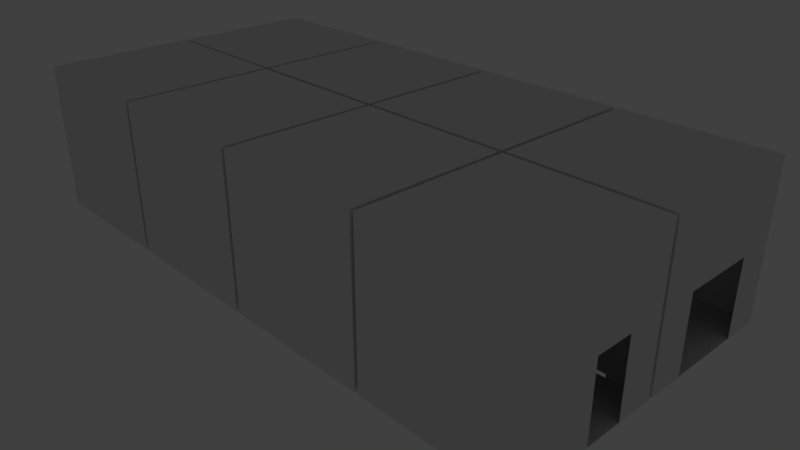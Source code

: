 # Source: Walls.blend  (saved by Blender 3.2.14; exported with 4.5.12 LTS)
import bpy
from mathutils import Matrix  # noqa: F401  (used for matrix-valued properties, if any)

bpy.ops.wm.read_factory_settings(use_empty=True)
scene = bpy.context.scene
scene.name = 'Scene'

# ---- collections
col_collection_1 = bpy.data.collections.new('Collection 1'); scene.collection.children.link(col_collection_1)

# ---- materials (node trees are filled in below, after node groups)
mat_material = bpy.data.materials.new('Material')
mat_material.alpha_threshold = 0.0
mat_material.use_transparent_shadow = False
mat_material.roughness = 0.5
mat_material.line_color = (0.0, 0.0, 0.0, 1.0)

# ---- material node trees

# ---- world
world_world = bpy.data.worlds.new('World'); scene.world = world_world
world_world.color = (0.05088, 0.05088, 0.05088)
world_world.use_sun_shadow = False
world_world.sun_shadow_jitter_overblur = 0.0
world_world.cycles.sampling_method = 'MANUAL'

# ---- cameras
cam_camera = bpy.data.cameras.new('Camera')
cam_camera.clip_end = 100.0
cam_camera.lens = 35.0
cam_camera.sensor_width = 32.0
cam_camera.sensor_height = 18.0
cam_camera.ortho_scale = 7.314
cam_camera.dof.focus_distance = 0.0
cam_camera.dof.aperture_fstop = 128.0

# ---- lights
light_lamp = bpy.data.lights.new('Lamp', 'POINT')
light_lamp.transmission_factor = 0.0
light_lamp.cutoff_distance = 30.0
light_lamp.energy = 100.0
light_lamp.shadow_buffer_clip_start = 1.001
light_lamp.shadow_soft_size = 0.1
light_lamp.shadow_maximum_resolution = 0.006
light_lamp.use_absolute_resolution = True

# ---- meshes
me_cube_004 = bpy.data.meshes.new('Cube.004')
me_cube_004.from_pydata([(-4.0, 3.0, 0.03143), (-4.0, 1.0, 0.03143), (-6.0, 1.0, 0.03143), (-6.0, 3.0, 0.03143), (-4.0, 3.0, 2.031), (-4.0, 1.0, 2.031), (-6.0, 1.0, 2.031), (-6.0, 3.0, 2.031), (-4.0, 2.0, 0.03143), (-4.0, 3.0, 1.031), (-4.0, 1.0, 1.031), (-4.0, 2.0, 2.031), (-4.0, 2.0, 1.031), (-4.0, 1.5, 0.03143), (-4.0, 2.5, 0.03143), (-4.0, 3.0, 0.5314), (-6.0, 1.0, 1.031), (-4.0, 1.5, 1.031), (-4.0, 2.5, 1.031), (-4.0, 2.0, 0.5314), (-4.0, 2.5, 0.5314), (-4.0, 1.5, 0.5314), (-6.0, 2.0, 0.03143), (-5.0, 1.0, 2.031), (-6.0, 3.0, 1.031), (-6.0, 2.0, 2.031), (-6.0, 2.0, 1.031), (-6.0, 2.5, 0.03143), (-6.0, 1.5, 0.03143), (-5.0, 1.0, 0.03143), (-6.0, 3.0, 0.5314), (-6.0, 2.5, 1.031), (-6.0, 1.5, 1.031), (-6.0, 2.0, 0.5314), (-6.0, 2.5, 0.5314), (-6.0, 1.5, 0.5314), (-5.0, 1.0, 1.031), (-5.5, 1.0, 0.03143), (-5.0, 1.0, 0.5314), (-5.5, 1.0, 1.031), (-6.0, 1.0, 0.5314), (-5.5, 1.0, 0.5314), (0.1, 3.0, 0.03143), (0.1, 1.0, 0.03143), (-1.9, 1.0, 0.03143), (-1.9, 3.0, 0.03143), (0.1, 3.0, 2.031), (0.1, 1.0, 2.031), (-1.9, 1.0, 2.031), (-1.9, 3.0, 2.031), (0.1, 2.0, 0.03143), (0.1, 3.0, 1.031), (0.1, 1.0, 1.031), (0.1, 2.0, 2.031), (0.1, 2.0, 1.031), (0.1, 1.5, 0.03143), (0.1, 2.5, 0.03143), (0.1, 3.0, 0.5314), (0.1, 1.0, 0.5314), (0.1, 1.5, 1.031), (0.1, 2.5, 1.031), (0.1, 2.0, 0.5314), (0.1, 2.5, 0.5314), (0.1, 1.5, 0.5314), (-1.9, 2.0, 0.03143), (-1.9, 1.0, 1.031), (-1.9, 3.0, 1.031), (-1.9, 2.0, 2.031), (-1.9, 2.0, 1.031), (-1.9, 2.5, 0.03143), (-1.9, 1.5, 0.03143), (-1.9, 1.0, 0.5314), (-1.9, 3.0, 0.5314), (-1.9, 2.5, 1.031), (-1.9, 1.5, 1.031), (-1.9, 2.0, 0.5314), (-1.9, 2.5, 0.5314), (-1.9, 1.5, 0.5314), (-0.9, 1.0, 0.03143), (0.1, 1.0, 1.531), (-1.9, 1.0, 1.531), (-0.9, 1.0, 2.031), (0.1, 1.0, 0.7814), (0.1, 1.0, 0.2814), (-1.9, 1.0, 0.7814), (-1.9, 1.0, 0.2814), (-1.4, 1.0, 0.03143), (0.1, 1.0, 1.781), (-1.9, 1.0, 1.781), (-1.4, 1.0, 2.031), (0.1, 1.0, 0.9064), (0.1, 1.0, 0.4064), (-1.9, 1.0, 0.9064), (-1.9, 1.0, 0.4064), (-0.4, 1.0, 0.03143), (0.1, 1.0, 1.281), (-1.9, 1.0, 1.281), (-0.4, 1.0, 2.031), (0.1, 1.0, 0.6564), (0.1, 1.0, 0.1564), (-1.9, 1.0, 0.6564), (-1.9, 1.0, 0.1564), (-1.65, 1.0, 0.03143), (0.1, 1.0, 1.906), (-1.9, 1.0, 1.906), (-1.65, 1.0, 2.031), (0.1, 1.0, 0.9689), (0.1, 1.0, 0.4689), (-1.9, 1.0, 0.9689), (-1.9, 1.0, 0.4689), (-0.65, 1.0, 0.03143), (0.1, 1.0, 1.406), (-1.9, 1.0, 1.406), (-0.65, 1.0, 2.031), (0.1, 1.0, 0.7189), (0.1, 1.0, 0.2189), (-1.9, 1.0, 0.7189), (-1.9, 1.0, 0.2189), (-1.15, 1.0, 0.03143), (0.1, 1.0, 1.656), (-1.9, 1.0, 1.656), (-1.15, 1.0, 2.031), (0.1, 1.0, 0.8439), (0.1, 1.0, 0.3439), (-1.9, 1.0, 0.8439), (-1.9, 1.0, 0.3439), (-0.15, 1.0, 0.03143), (0.1, 1.0, 1.156), (-1.9, 1.0, 1.156), (-0.15, 1.0, 2.031), (0.1, 1.0, 0.5939), (0.1, 1.0, 0.09393), (-1.9, 1.0, 0.5939), (-1.9, 1.0, 0.09393), (2.15, 3.0, 0.03143), (2.15, 1.0, 0.03143), (0.15, 1.0, 0.03143), (0.15, 3.0, 0.03143), (2.15, 3.0, 2.031), (2.15, 1.0, 2.031), (0.15, 1.0, 2.031), (0.15, 3.0, 2.031), (2.15, 2.0, 0.03143), (2.15, 3.0, 1.031), (2.15, 1.0, 0.5314), (2.15, 2.0, 2.031), (2.15, 2.0, 1.031), (2.15, 1.5, 0.03143), (2.15, 2.5, 0.03143), (2.15, 3.0, 0.5314), (1.65, 1.0, 0.03143), (2.15, 1.5, 1.031), (2.15, 2.5, 1.031), (2.15, 2.5, 0.5314), (2.15, 1.5, 0.5314), (0.15, 2.0, 0.03143), (0.15, 3.0, 1.031), (0.15, 2.0, 2.031), (0.15, 2.0, 1.031), (0.15, 2.5, 0.03143), (0.15, 1.5, 0.03143), (0.15, 3.0, 0.5314), (0.15, 2.5, 1.031), (0.15, 1.5, 1.031), (0.15, 2.0, 0.5314), (0.15, 2.5, 0.5314), (0.15, 1.5, 0.5314), (2.15, 1.0, 1.031), (1.15, 1.0, 1.031), (1.65, 1.0, 0.5314), (1.15, 1.0, 2.031), (0.15, 1.0, 1.031), (1.15, 1.0, 0.03143), (1.65, 1.0, 1.031), (1.15, 1.0, 0.5314), (-1.95, 3.0, 0.03143), (-1.95, 1.0, 0.03143), (-3.95, 1.0, 0.03143), (-3.95, 3.0, 0.03143), (-1.95, 3.0, 2.031), (-1.95, 1.0, 2.031), (-3.95, 1.0, 2.031), (-3.95, 3.0, 2.031), (-1.95, 2.0, 0.03143), (-1.95, 3.0, 1.031), (-1.95, 1.0, 1.031), (-1.95, 2.0, 2.031), (-1.95, 2.0, 1.031), (-1.95, 1.5, 0.03143), (-1.95, 2.5, 0.03143), (-1.95, 3.0, 0.5314), (-1.95, 1.0, 0.5314), (-1.95, 1.5, 1.031), (-1.95, 2.5, 1.031), (-1.95, 2.0, 0.5314), (-1.95, 2.5, 0.5314), (-1.95, 1.5, 0.5314), (-3.95, 2.0, 0.03143), (-3.95, 1.0, 1.031), (-3.95, 3.0, 1.031), (-3.95, 2.0, 2.031), (-3.95, 2.0, 1.031), (-3.95, 2.5, 0.03143), (-3.95, 1.5, 0.03143), (-3.95, 1.0, 0.5314), (-3.95, 3.0, 0.5314), (-3.95, 2.5, 1.031), (-3.95, 1.5, 1.031), (-3.95, 2.0, 0.5314), (-3.95, 2.5, 0.5314), (-3.95, 1.5, 0.5314), (-4.0, 0.95, 0.03143), (-4.0, -1.05, 0.03143), (-6.0, -1.05, 0.03143), (-6.0, 0.95, 0.03143), (-3.996, 0.9541, 2.035), (-4.0, -1.05, 2.031), (-6.0, -1.05, 2.031), (-6.004, 0.9541, 2.035), (-4.0, -0.05, 0.03143), (-4.0, -1.05, 1.031), (-4.0, -0.05, 2.031), (-4.0, -0.05, 1.031), (-4.0, -0.55, 0.03143), (-4.0, 0.45, 0.03143), (-4.0, -1.05, 0.5314), (-4.0, -0.55, 1.031), (-4.0, 0.45, 1.031), (-4.0, -0.05, 0.5314), (-4.0, 0.45, 0.5314), (-4.0, -0.55, 0.5314), (-6.0, -0.05, 0.03143), (-6.0, -1.05, 1.031), (-6.0, -0.05, 2.031), (-6.0, -0.05, 1.031), (-6.0, 0.45, 0.03143), (-6.0, -0.55, 0.03143), (-6.0, -1.05, 0.5314), (-6.0, 0.45, 1.031), (-6.0, -0.55, 1.031), (-6.0, -0.05, 0.5314), (-6.0, 0.45, 0.5314), (-6.0, -0.55, 0.5314), (-5.0, 0.95, 0.03143), (-5.501, 0.951, 0.5324), (-3.998, 0.9521, 1.033), (-6.001, 0.951, 0.5324), (-5.5, 0.95, 0.03143), (-5.501, 0.9521, 1.033), (-6.002, 0.9521, 1.033), (-5.0, 0.951, 0.5324), (-5.0, 0.9521, 1.033), (-5.0, 0.9541, 2.035), (-1.95, 0.95, 0.03143), (-1.95, -1.05, 0.03143), (-3.95, -1.05, 0.03143), (-3.95, 0.95, 0.03143), (-1.95, 0.95, 2.031), (-1.95, -1.05, 2.031), (-3.95, -1.05, 2.031), (-3.95, 0.95, 2.031), (-1.95, -0.05, 0.03143), (-1.95, 0.95, 1.031), (-1.95, -1.05, 1.031), (-1.95, -0.05, 2.031), (-1.95, -0.05, 1.031), (-1.95, -0.55, 0.03143), (-1.95, 0.45, 0.03143), (-1.95, 0.95, 0.5314), (-1.95, -1.05, 0.5314), (-1.95, -0.55, 1.031), (-1.95, 0.45, 1.031), (-1.95, -0.05, 0.5314), (-1.95, 0.45, 0.5314), (-1.95, -0.55, 0.5314), (-3.95, -0.05, 0.03143), (-3.95, -1.05, 1.031), (-3.95, 0.95, 1.031), (-3.95, -0.05, 2.031), (-3.95, -0.05, 1.031), (-3.95, 0.45, 0.03143), (-3.95, -0.55, 0.03143), (-3.95, -1.05, 0.5314), (-3.95, 0.95, 0.5314), (-3.95, 0.45, 1.031), (-3.95, -0.55, 1.031), (-3.95, -0.05, 0.5314), (-3.95, 0.45, 0.5314), (-3.95, -0.55, 0.5314), (2.15, 0.95, 0.03143), (2.15, -1.05, 0.03143), (0.15, -1.05, 0.03143), (0.15, 0.95, 0.03143), (2.15, 0.95, 2.031), (2.15, -1.05, 2.031), (0.15, -1.05, 2.031), (0.15, 0.95, 2.031), (2.15, -0.05, 0.03143), (1.15, 0.95, 2.031), (2.15, -1.05, 1.031), (2.15, -0.05, 2.031), (2.15, -0.05, 1.031), (2.15, -0.55, 0.03143), (2.15, 0.45, 0.03143), (1.15, 0.95, 0.03143), (2.15, -1.05, 0.5314), (2.15, -0.55, 1.031), (2.15, 0.45, 1.031), (2.15, -0.05, 0.5314), (2.15, 0.45, 0.5314), (2.15, -0.55, 0.5314), (0.15, -0.05, 0.03143), (0.15, -1.05, 1.031), (0.15, 0.95, 1.031), (0.15, -0.05, 2.031), (0.15, -0.05, 1.031), (0.15, 0.45, 0.03143), (0.15, -0.55, 0.03143), (0.15, -1.05, 0.5314), (2.15, 0.95, 1.031), (0.15, 0.45, 1.031), (0.15, -0.55, 1.031), (0.15, -0.05, 0.5314), (0.15, 0.45, 0.5314), (0.15, -0.55, 0.5314), (1.15, 0.95, 1.031), (1.65, 0.95, 1.031), (1.15, 0.95, 0.5314), (2.15, 0.95, 0.5314), (1.65, 0.95, 0.03143), (1.65, 0.95, 0.5314), (0.1, 0.95, 0.03143), (0.1, -1.05, 0.03143), (-1.9, -1.05, 0.03143), (-1.9, 0.95, 0.03143), (0.1, 0.95, 2.031), (0.1, -1.05, 2.031), (-1.9, -1.05, 2.031), (-1.9, 0.95, 2.031), (0.1, -0.05, 0.03143), (0.1, 0.95, 1.031), (0.1, -1.05, 1.031), (0.1, -0.05, 2.031), (0.1, -0.05, 1.031), (0.1, -0.55, 0.03143), (0.1, 0.45, 0.03143), (0.1, 0.95, 0.5314), (0.1, -1.05, 0.5314), (0.1, -0.55, 1.031), (0.1, 0.45, 1.031), (0.1, -0.05, 0.5314), (0.1, 0.45, 0.5314), (0.1, -0.55, 0.5314), (-1.9, -0.05, 0.03143), (-1.9, -1.05, 1.031), (-1.9, 0.95, 1.031), (-1.9, -0.05, 2.031), (-1.9, -0.05, 1.031), (-1.9, 0.45, 0.03143), (-1.9, -0.55, 0.03143), (-1.9, -1.05, 0.5314), (-1.9, 0.95, 0.5314), (-1.9, 0.45, 1.031), (-1.9, -0.55, 1.031), (-1.9, -0.05, 0.5314), (-1.9, 0.45, 0.5314), (-1.9, -0.55, 0.5314)], [], [(0, 3, 27, 22, 28, 2, 37, 29, 1, 13, 8, 14), (4, 11, 5, 23, 6, 25, 7), (12, 17, 1, 10, 5, 11), (16, 6, 23, 36, 39), (26, 31, 24, 7, 25), (4, 7, 24, 30, 3, 0, 15, 9), (21, 1, 17), (35, 33, 26, 32), (9, 18, 12, 11, 4), (34, 30, 24, 31), (0, 14, 20, 15), (15, 20, 18, 9), (13, 1, 21), (8, 13, 21, 19), (19, 21, 17, 12), (2, 32, 26, 25, 6, 16, 40), (27, 3, 30, 34), (28, 22, 33, 35), (2, 28, 35), (2, 35, 32), (36, 23, 5, 10), (29, 38, 36, 10, 1), (40, 16, 39, 41), (2, 40, 41, 37), (42, 45, 69, 64, 70, 44, 102, 86, 118, 78, 110, 94, 126, 43, 55, 50, 56), (46, 53, 47, 129, 97, 113, 81, 121, 89, 105, 48, 67, 49), (54, 59, 52, 127, 95, 111, 79, 119, 87, 103, 47, 53), (43, 126, 94, 110, 78, 118, 86, 102, 44, 133, 101, 117, 85, 125, 93, 109, 71, 132, 100, 116, 84, 124, 92, 108, 65, 128, 96, 112, 80, 120, 88, 104, 48, 105, 89, 121, 81, 113, 97, 129, 47, 103, 87, 119, 79, 111, 95, 127, 52, 106, 90, 122, 82, 114, 98, 130, 58, 107, 91, 123, 83, 115, 99, 131), (68, 73, 66, 49, 67), (46, 49, 66, 72, 45, 42, 57, 51), (63, 58, 130, 98, 114, 82, 122, 90, 106, 52, 59), (77, 75, 68, 74), (51, 60, 54, 53, 46), (76, 72, 66, 73), (42, 56, 62, 57), (57, 62, 60, 51), (55, 43, 131, 99, 115, 83, 123, 91, 107, 58, 63), (50, 55, 63, 61), (61, 63, 59, 54), (65, 74, 68, 67, 48, 104, 88, 120, 80, 112, 96, 128), (69, 45, 72, 76), (70, 64, 75, 77), (44, 70, 77, 71, 109, 93, 125, 85, 117, 101, 133), (71, 77, 74, 65, 108, 92, 124, 84, 116, 100, 132), (134, 137, 159, 155, 160, 136, 172, 150, 135, 147, 142, 148), (138, 145, 139, 170, 140, 157, 141), (146, 151, 135, 144, 167, 139, 145), (168, 171, 140, 170), (158, 162, 156, 141, 157), (138, 141, 156, 161, 137, 134, 149, 143), (154, 135, 151), (166, 164, 158, 163), (143, 152, 146, 145, 138), (165, 161, 156, 162), (134, 148, 153, 149), (149, 153, 152, 143), (135, 150, 169, 144), (147, 135, 154), (159, 137, 161, 165), (160, 155, 164, 166), (136, 160, 166, 140, 171), (140, 166, 163), (167, 173, 168, 170, 139), (172, 136, 171, 168, 174), (163, 158, 157, 140), (144, 169, 173, 167), (175, 178, 202, 197, 203, 177, 176, 188, 183, 189), (179, 186, 180, 181, 200, 182), (187, 192, 185, 180, 186), (176, 177, 204, 198, 181, 180, 185, 191), (201, 206, 199, 182, 200), (179, 182, 199, 205, 178, 175, 190, 184), (196, 191, 185, 192), (210, 208, 201, 207), (184, 193, 187, 186, 179), (209, 205, 199, 206), (175, 189, 195, 190), (190, 195, 193, 184), (188, 176, 191, 196), (183, 188, 196, 194), (194, 196, 192, 187), (198, 207, 201, 200, 181), (202, 178, 205, 209), (203, 197, 208, 210), (177, 203, 210, 204), (204, 210, 207, 198), (248, 249, 246, 244), (244, 246, 214, 247), (222, 226, 220, 216, 221), (212, 213, 237, 232, 217, 216, 220, 225), (234, 238, 218, 233), (230, 225, 220, 226), (242, 240, 234, 239), (227, 222, 221, 215, 245, 211), (241, 218, 238), (224, 229, 211), (223, 212, 225, 230), (219, 223, 230, 228), (228, 230, 226, 222), (232, 239, 234, 233, 217), (235, 214, 246, 249, 218, 241), (236, 231, 240, 242), (213, 236, 242, 237), (237, 242, 239, 232), (215, 221, 216, 217, 233, 218, 252), (211, 229, 227), (245, 251, 250, 243, 211), (215, 252, 251, 245), (252, 218, 249, 248, 251), (211, 243, 247, 214, 235, 231, 236, 213, 212, 223, 219, 224), (253, 256, 280, 275, 281, 255, 254, 266, 261, 267), (257, 264, 258, 259, 278, 260), (265, 270, 263, 258, 264), (254, 255, 282, 276, 259, 258, 263, 269), (279, 284, 277, 260, 278), (257, 260, 277, 283, 256, 253, 268, 262), (274, 269, 263, 270), (288, 286, 279, 285), (262, 271, 265, 264, 257), (287, 283, 277, 284), (253, 267, 273, 268), (268, 273, 271, 262), (266, 254, 269, 274), (261, 266, 274, 272), (272, 274, 270, 265), (276, 285, 279, 278, 259), (280, 256, 283, 287), (281, 275, 286, 288), (255, 281, 288, 282), (282, 288, 285, 276), (289, 329, 304, 292, 316, 311, 317, 291, 290, 302, 297, 303), (293, 300, 294, 295, 314, 296, 298), (301, 306, 299, 294, 300), (290, 291, 318, 312, 295, 294, 299, 305), (315, 320, 292, 313, 296, 314), (298, 296, 313, 325), (310, 305, 299, 306), (324, 322, 315, 321), (289, 307, 301, 300, 293, 319, 328), (323, 292, 320), (289, 303, 309), (289, 309, 307), (302, 290, 305, 310), (297, 302, 310, 308), (308, 310, 306, 301), (312, 321, 315, 314, 295), (316, 292, 323), (317, 311, 322, 324), (291, 317, 324, 318), (318, 324, 321, 312), (325, 313, 292, 304, 327), (293, 298, 325, 326, 319), (319, 326, 330, 328), (328, 330, 329, 289), (331, 334, 358, 353, 359, 333, 332, 344, 339, 345), (335, 342, 336, 337, 356, 338), (343, 348, 341, 336, 342), (332, 333, 360, 354, 337, 336, 341, 347), (357, 362, 355, 338, 356), (335, 338, 355, 361, 334, 331, 346, 340), (352, 347, 341, 348), (366, 364, 357, 363), (340, 349, 343, 342, 335), (365, 361, 355, 362), (331, 345, 351, 346), (346, 351, 349, 340), (344, 332, 347, 352), (339, 344, 352, 350), (350, 352, 348, 343), (354, 363, 357, 356, 337), (358, 334, 361, 365), (359, 353, 364, 366), (333, 359, 366, 360), (360, 366, 363, 354)])
_uv = me_cube_004.uv_layers.new(name='UVMap')
_uv.uv.foreach_set('vector', [0.5018, 0.5094, -1.886, 0.5094, -1.886, -0.3877, -1.886, -1.285, -1.886, -2.182, -1.886, -3.079, -1.289, -3.079, -0.6921, -3.079, 0.5018, -3.079, 0.5018, -2.182, 0.5018, -1.285, 0.5018, -0.3877, 0.5018, 0.5094, 0.5018, -1.285, 0.5018, -3.079, -0.6921, -3.079, -1.886, -3.079, -1.886, -1.285, -1.886, 0.5094, 1.696, -1.228, 1.099, -1.228, 0.5018, -3.023, 0.5018, -1.228, 0.5018, 0.5658, 1.696, 0.5658, 0.5018, -1.228, 0.5018, 0.5658, 1.696, 0.5658, 1.696, -1.228, 1.099, -1.228, -0.6921, -1.228, -0.09519, -1.228, 0.5018, -1.228, 0.5018, 0.5658, -0.6921, 0.5658, 0.5018, 0.5658, -1.886, 0.5658, -1.886, -1.228, -1.886, -2.126, -1.886, -3.023, 0.5018, -3.023, 0.5018, -2.126, 0.5018, -1.228, 1.099, 1.463, 0.5018, 0.5658, 1.099, 2.36, 1.099, 1.463, 1.696, 1.463, 1.696, 2.36, 1.099, 2.36, 0.5018, -1.228, -0.09519, -1.228, -0.6921, -1.228, -0.6921, 0.5658, 0.5018, 0.5658, -0.09519, 1.463, 0.5018, 1.463, 0.5018, 2.36, -0.09519, 2.36, 0.5018, 0.5658, -0.09519, 0.5658, -0.09519, 1.463, 0.5018, 1.463, 0.5018, 1.463, -0.09519, 1.463, -0.09519, 2.36, 0.5018, 2.36, 1.099, 0.5658, 0.5018, 0.5658, 1.099, 1.463, -0.6921, 0.5658, -1.289, 0.5658, -1.289, 1.463, -0.6921, 1.463, 1.696, 1.463, 1.099, 1.463, 1.099, 2.36, 1.696, 2.36, 0.5018, 0.5658, 1.099, 2.36, 1.696, 2.36, 1.696, 4.154, 0.5018, 4.154, 0.5018, 2.36, 0.5018, 1.463, -0.09519, 0.5658, 0.5018, 0.5658, 0.5018, 1.463, -0.09519, 1.463, 1.099, 0.5658, 1.696, 0.5658, 1.696, 1.463, 1.099, 1.463, 0.5018, 0.5658, 1.099, 0.5658, 1.099, 1.463, 0.5018, 0.5658, 1.099, 1.463, 1.099, 2.36, 1.696, -1.228, 1.696, 0.5658, 2.89, 0.5658, 2.89, -1.228, -0.6921, 0.5658, -0.6921, 1.463, -0.6921, 2.36, 0.5018, 2.36, 0.5018, 0.5658, 0.5018, 1.463, 0.5018, 2.36, 1.099, 2.36, 1.099, 1.463, 0.5018, 0.5658, 0.5018, 1.463, 1.099, 1.463, 1.099, 0.5658, 0.6211, 0.5094, -1.767, 0.5094, -1.767, -0.3877, -1.767, -1.285, -1.767, -2.182, -1.767, -3.079, -1.468, -3.079, -1.17, -3.079, -0.8712, -3.079, -0.5728, -3.079, -0.2743, -3.079, 0.0242, -3.079, 0.3227, -3.079, 0.6211, -3.079, 0.6211, -2.182, 0.6211, -1.285, 0.6211, -0.3877, 0.6211, 0.5094, 0.6211, -1.285, 0.6211, -3.079, 0.3227, -3.079, 0.0242, -3.079, -0.2743, -3.079, -0.5728, -3.079, -0.8712, -3.079, -1.17, -3.079, -1.468, -3.079, -1.767, -3.079, -1.767, -1.285, -1.767, 0.5094, 1.696, -1.228, 1.099, -1.228, 0.5018, -1.228, 0.5018, -1.004, 0.5018, -0.7799, 0.5018, -0.5556, 0.5018, -0.3313, 0.5018, -0.107, 0.5018, 0.1173, 0.5018, 0.3415, 0.5018, 0.5658, 1.696, 0.5658, 0.6211, 0.5658, 0.3227, 0.5658, 0.0242, 0.5658, -0.2743, 0.5658, -0.5728, 0.5658, -0.8712, 0.5658, -1.17, 0.5658, -1.468, 0.5658, -1.767, 0.5658, -1.767, 0.678, -1.767, 0.7901, -1.767, 0.9022, -1.767, 1.014, -1.767, 1.127, -1.767, 1.239, -1.767, 1.351, -1.767, 1.463, -1.767, 1.575, -1.767, 1.687, -1.767, 1.799, -1.767, 1.911, -1.767, 2.024, -1.767, 2.136, -1.767, 2.248, -1.767, 2.36, -1.767, 2.584, -1.767, 2.809, -1.767, 3.033, -1.767, 3.257, -1.767, 3.481, -1.767, 3.706, -1.767, 3.93, -1.767, 4.154, -1.468, 4.154, -1.17, 4.154, -0.8712, 4.154, -0.5728, 4.154, -0.2743, 4.154, 0.0242, 4.154, 0.3227, 4.154, 0.6211, 4.154, 0.6211, 3.93, 0.6211, 3.706, 0.6211, 3.481, 0.6211, 3.257, 0.6211, 3.033, 0.6211, 2.809, 0.6211, 2.584, 0.6211, 2.36, 0.6211, 2.248, 0.6211, 2.136, 0.6211, 2.024, 0.6211, 1.911, 0.6211, 1.799, 0.6211, 1.687, 0.6211, 1.575, 0.6211, 1.463, 0.6211, 1.351, 0.6211, 1.239, 0.6211, 1.127, 0.6211, 1.014, 0.6211, 0.9022, 0.6211, 0.7901, 0.6211, 0.678, -0.6921, -1.228, -0.09519, -1.228, 0.5018, -1.228, 0.5018, 0.5658, -0.6921, 0.5658, 0.6211, 0.5658, -1.767, 0.5658, -1.767, -1.228, -1.767, -2.126, -1.767, -3.023, 0.6211, -3.023, 0.6211, -2.126, 0.6211, -1.228, 1.099, 1.463, 0.5018, 1.463, 0.5018, 1.575, 0.5018, 1.687, 0.5018, 1.799, 0.5018, 1.911, 0.5018, 2.024, 0.5018, 2.136, 0.5018, 2.248, 0.5018, 2.36, 1.099, 2.36, 1.099, 1.463, 1.696, 1.463, 1.696, 2.36, 1.099, 2.36, 0.5018, -1.228, -0.09519, -1.228, -0.6921, -1.228, -0.6921, 0.5658, 0.5018, 0.5658, -0.09519, 1.463, 0.5018, 1.463, 0.5018, 2.36, -0.09519, 2.36, 0.5018, 0.5658, -0.09519, 0.5658, -0.09519, 1.463, 0.5018, 1.463, 0.5018, 1.463, -0.09519, 1.463, -0.09519, 2.36, 0.5018, 2.36, 1.099, 0.5658, 0.5018, 0.5658, 0.5018, 0.678, 0.5018, 0.7901, 0.5018, 0.9022, 0.5018, 1.014, 0.5018, 1.127, 0.5018, 1.239, 0.5018, 1.351, 0.5018, 1.463, 1.099, 1.463, -0.6921, 0.5658, -1.289, 0.5658, -1.289, 1.463, -0.6921, 1.463, 1.696, 1.463, 1.099, 1.463, 1.099, 2.36, 1.696, 2.36, 0.5018, -1.228, 1.099, -1.228, 1.696, -1.228, 1.696, 0.5658, 0.5018, 0.5658, 0.5018, 0.3415, 0.5018, 0.1173, 0.5018, -0.107, 0.5018, -0.3313, 0.5018, -0.5556, 0.5018, -0.7799, 0.5018, -1.004, -0.09519, 0.5658, 0.5018, 0.5658, 0.5018, 1.463, -0.09519, 1.463, 1.099, 0.5658, 1.696, 0.5658, 1.696, 1.463, 1.099, 1.463, 0.5018, 0.5658, 1.099, 0.5658, 1.099, 1.463, 0.5018, 1.463, 0.5018, 1.351, 0.5018, 1.239, 0.5018, 1.127, 0.5018, 1.014, 0.5018, 0.9022, 0.5018, 0.7901, 0.5018, 0.678, 0.5018, 1.463, 1.099, 1.463, 1.099, 2.36, 0.5018, 2.36, 0.5018, 2.248, 0.5018, 2.136, 0.5018, 2.024, 0.5018, 1.911, 0.5018, 1.799, 0.5018, 1.687, 0.5018, 1.575, 0.6808, 0.5094, -1.707, 0.5094, -1.707, -0.3877, -1.707, -1.285, -1.707, -2.182, -1.707, -3.079, -0.5131, -3.079, 0.08389, -3.079, 0.6808, -3.079, 0.6808, -2.182, 0.6808, -1.285, 0.6808, -0.3877, 0.6808, 0.5094, 0.6808, -1.285, 0.6808, -3.079, -0.5131, -3.079, -1.707, -3.079, -1.707, -1.285, -1.707, 0.5094, 1.696, -1.228, 1.099, -1.228, 0.5018, -3.023, 0.5018, -2.126, 0.5018, -1.228, 0.5018, 0.5658, 1.696, 0.5658, -0.5131, -1.228, -1.707, -1.228, -1.707, 0.5658, -0.5131, 0.5658, -0.6921, -1.228, -0.09519, -1.228, 0.5018, -1.228, 0.5018, 0.5658, -0.6921, 0.5658, 0.6808, 0.5658, -1.707, 0.5658, -1.707, -1.228, -1.707, -2.126, -1.707, -3.023, 0.6808, -3.023, 0.6808, -2.126, 0.6808, -1.228, 1.099, 1.463, 0.5018, 0.5658, 1.099, 2.36, 1.099, 1.463, 1.696, 1.463, 1.696, 2.36, 1.099, 2.36, 0.5018, -1.228, -0.09519, -1.228, -0.6921, -1.228, -0.6921, 0.5658, 0.5018, 0.5658, -0.09519, 1.463, 0.5018, 1.463, 0.5018, 2.36, -0.09519, 2.36, 0.5018, 0.5658, -0.09519, 0.5658, -0.09519, 1.463, 0.5018, 1.463, 0.5018, 1.463, -0.09519, 1.463, -0.09519, 2.36, 0.5018, 2.36, 0.6808, 0.5658, 0.08389, 0.5658, 0.08389, 1.463, 0.6808, 1.463, 1.099, 0.5658, 0.5018, 0.5658, 1.099, 1.463, -0.09519, 0.5658, 0.5018, 0.5658, 0.5018, 1.463, -0.09519, 1.463, 1.099, 0.5658, 1.696, 0.5658, 1.696, 1.463, 1.099, 1.463, 0.5018, 0.5658, 1.099, 0.5658, 1.099, 1.463, 0.5018, 4.154, 0.5018, 2.36, 0.5018, 0.5658, 1.099, -2.126, 1.099, -1.228, 0.6808, -1.228, 0.08389, -1.228, -0.5131, -1.228, -0.5131, 0.5658, 0.6808, 0.5658, -0.5131, 0.5658, -1.707, 0.5658, -1.707, 2.36, -0.5131, 2.36, -0.5131, 1.463, 1.099, -1.228, 1.696, -1.228, 1.696, 0.5658, 0.5018, 0.5658, 0.6808, 1.463, 0.08389, 1.463, 0.08389, 2.36, 0.6808, 2.36, 0.5615, 0.5094, -1.826, 0.5094, -1.826, -0.3877, -1.826, -1.285, -1.826, -2.182, -1.826, -3.079, 0.5615, -3.079, 0.5615, -2.182, 0.5615, -1.285, 0.5615, -0.3877, 0.5615, 0.5094, 0.5615, -1.285, 0.5615, -3.079, -1.826, -3.079, -1.826, -1.285, -1.826, 0.5094, 1.696, -1.228, 1.099, -1.228, 0.5018, -1.228, 0.5018, 0.5658, 1.696, 0.5658, 0.5615, 0.5658, -1.826, 0.5658, -1.826, 1.463, -1.826, 2.36, -1.826, 4.154, 0.5615, 4.154, 0.5615, 2.36, 0.5615, 1.463, -0.6921, -1.228, -0.09519, -1.228, 0.5018, -1.228, 0.5018, 0.5658, -0.6921, 0.5658, 0.5615, 0.5658, -1.826, 0.5658, -1.826, -1.228, -1.826, -2.126, -1.826, -3.023, 0.5615, -3.023, 0.5615, -2.126, 0.5615, -1.228, 1.099, 1.463, 0.5018, 1.463, 0.5018, 2.36, 1.099, 2.36, 1.099, 1.463, 1.696, 1.463, 1.696, 2.36, 1.099, 2.36, 0.5018, -1.228, -0.09519, -1.228, -0.6921, -1.228, -0.6921, 0.5658, 0.5018, 0.5658, -0.09519, 1.463, 0.5018, 1.463, 0.5018, 2.36, -0.09519, 2.36, 0.5018, 0.5658, -0.09519, 0.5658, -0.09519, 1.463, 0.5018, 1.463, 0.5018, 1.463, -0.09519, 1.463, -0.09519, 2.36, 0.5018, 2.36, 1.099, 0.5658, 0.5018, 0.5658, 0.5018, 1.463, 1.099, 1.463, -0.6921, 0.5658, -1.289, 0.5658, -1.289, 1.463, -0.6921, 1.463, 1.696, 1.463, 1.099, 1.463, 1.099, 2.36, 1.696, 2.36, 0.5018, -1.228, 1.099, -1.228, 1.696, -1.228, 1.696, 0.5658, 0.5018, 0.5658, -0.09519, 0.5658, 0.5018, 0.5658, 0.5018, 1.463, -0.09519, 1.463, 1.099, 0.5658, 1.696, 0.5658, 1.696, 1.463, 1.099, 1.463, 0.5018, 0.5658, 1.099, 0.5658, 1.099, 1.463, 0.5018, 1.463, 0.5018, 1.463, 1.099, 1.463, 1.099, 2.36, 0.5018, 2.36, 1.097, -1.225, 0.4993, -1.225, 0.5005, -2.124, 1.098, -2.124, 1.098, 1.465, 0.5005, 1.465, 0.5018, 0.5658, 1.099, 0.5658, 1.636, -1.228, 1.039, -1.228, 0.4421, -1.228, 0.4421, 0.5658, 1.636, 0.5658, 0.5018, 0.5658, -1.886, 0.5658, -1.886, 1.463, -1.886, 2.36, -1.886, 4.154, 0.5018, 4.154, 0.5018, 2.36, 0.5018, 1.463, 1.636, -1.228, 2.233, -1.228, 2.835, 0.573, 1.636, 0.5658, 1.039, 1.463, 0.4421, 1.463, 0.4421, 2.36, 1.039, 2.36, 1.039, 1.463, 1.636, 1.463, 1.636, 2.36, 1.039, 2.36, -0.1549, -1.228, -0.7518, -1.228, -0.7518, 0.5658, 0.447, 0.573, 0.4445, -1.225, 0.4421, -3.023, -0.1549, 1.463, 0.447, 4.161, -0.1549, 2.36, -0.1549, 0.5658, -0.1549, 1.463, 0.4421, 0.5658, 1.039, 0.5658, 0.4421, 0.5658, 0.4421, 1.463, 1.039, 1.463, 1.636, 0.5658, 1.039, 0.5658, 1.039, 1.463, 1.636, 1.463, 1.636, 1.463, 1.039, 1.463, 1.039, 2.36, 1.636, 2.36, 0.4421, -1.228, 1.039, -1.228, 1.636, -1.228, 1.636, 0.5658, 0.4421, 0.5658, -0.1549, 0.5658, 0.4421, 0.5658, 0.4433, 1.465, 0.4445, 2.364, 0.447, 4.161, -0.1549, 1.463, 1.039, 0.5658, 1.636, 0.5658, 1.636, 1.463, 1.039, 1.463, 0.4421, 0.5658, 1.039, 0.5658, 1.039, 1.463, 0.4421, 1.463, 0.4421, 1.463, 1.039, 1.463, 1.039, 2.36, 0.4421, 2.36, 0.5066, 0.4271, 0.5018, -1.375, 0.5018, -3.169, -1.886, -3.169, -1.886, -1.375, -1.891, 0.4271, -0.6921, 0.4271, 0.4421, 0.5658, -0.1549, 1.463, -0.1549, 2.36, 0.5042, -1.225, -0.6921, -1.225, -0.6921, -2.124, -0.6921, -3.023, 0.5018, -3.023, 0.5066, 0.573, -0.6921, 0.573, -0.6921, -1.225, 0.5042, -1.225, -0.6921, 0.573, -1.891, 0.573, -1.888, -1.225, -1.29, -1.225, -0.6921, -1.225, 0.5018, 0.4197, -0.6921, 0.4197, -1.289, 0.4197, -1.886, 0.4197, -1.886, -0.4774, -1.886, -1.375, -1.886, -2.272, -1.886, -3.169, 0.5018, -3.169, 0.5018, -2.272, 0.5018, -1.375, 0.5018, -0.4774, 0.5615, 0.4197, -1.826, 0.4197, -1.826, -0.4774, -1.826, -1.375, -1.826, -2.272, -1.826, -3.169, 0.5615, -3.169, 0.5615, -2.272, 0.5615, -1.375, 0.5615, -0.4774, 0.5615, 0.4197, 0.5615, -1.375, 0.5615, -3.169, -1.826, -3.169, -1.826, -1.375, -1.826, 0.4197, 1.636, -1.228, 1.039, -1.228, 0.4421, -1.228, 0.4421, 0.5658, 1.636, 0.5658, 0.5615, 0.5658, -1.826, 0.5658, -1.826, 1.463, -1.826, 2.36, -1.826, 4.154, 0.5615, 4.154, 0.5615, 2.36, 0.5615, 1.463, 1.636, -1.228, 2.233, -1.228, 2.83, -1.228, 2.83, 0.5658, 1.636, 0.5658, 0.5615, 0.5658, -1.826, 0.5658, -1.826, -1.228, -1.826, -2.126, -1.826, -3.023, 0.5615, -3.023, 0.5615, -2.126, 0.5615, -1.228, 1.039, 1.463, 0.4421, 1.463, 0.4421, 2.36, 1.039, 2.36, 1.039, 1.463, 1.636, 1.463, 1.636, 2.36, 1.039, 2.36, 0.4421, -1.228, -0.1549, -1.228, -0.7518, -1.228, -0.7518, 0.5658, 0.4421, 0.5658, -0.1549, 1.463, 0.4421, 1.463, 0.4421, 2.36, -0.1549, 2.36, 0.4421, 0.5658, -0.1549, 0.5658, -0.1549, 1.463, 0.4421, 1.463, 0.4421, 1.463, -0.1549, 1.463, -0.1549, 2.36, 0.4421, 2.36, 1.039, 0.5658, 0.4421, 0.5658, 0.4421, 1.463, 1.039, 1.463, 1.636, 0.5658, 1.039, 0.5658, 1.039, 1.463, 1.636, 1.463, 1.636, 1.463, 1.039, 1.463, 1.039, 2.36, 1.636, 2.36, 0.4421, -1.228, 1.039, -1.228, 1.636, -1.228, 1.636, 0.5658, 0.4421, 0.5658, -0.1549, 0.5658, 0.4421, 0.5658, 0.4421, 1.463, -0.1549, 1.463, 1.039, 0.5658, 1.636, 0.5658, 1.636, 1.463, 1.039, 1.463, 0.4421, 0.5658, 1.039, 0.5658, 1.039, 1.463, 0.4421, 1.463, 0.4421, 1.463, 1.039, 1.463, 1.039, 2.36, 0.4421, 2.36, 0.6808, 0.4197, 0.08389, 0.4197, -0.5131, 0.4197, -1.707, 0.4197, -1.707, -0.4774, -1.707, -1.375, -1.707, -2.272, -1.707, -3.169, 0.6808, -3.169, 0.6808, -2.272, 0.6808, -1.375, 0.6808, -0.4774, 0.6808, 0.4197, 0.6808, -1.375, 0.6808, -3.169, -1.707, -3.169, -1.707, -1.375, -1.707, 0.4197, -0.5131, 0.4197, 1.636, -1.228, 1.039, -1.228, 0.4421, -1.228, 0.4421, 0.5658, 1.636, 0.5658, 0.6808, 0.5658, -1.707, 0.5658, -1.707, 1.463, -1.707, 2.36, -1.707, 4.154, 0.6808, 4.154, 0.6808, 2.36, 0.6808, 1.463, 1.636, -1.228, 2.233, -1.228, 2.83, -3.023, 2.83, -1.228, 2.83, 0.5658, 1.636, 0.5658, -0.5131, 0.5658, -1.707, 0.5658, -1.707, -1.228, -0.5131, -1.228, 1.039, 1.463, 0.4421, 1.463, 0.4421, 2.36, 1.039, 2.36, 1.039, 1.463, 1.636, 1.463, 1.636, 2.36, 1.039, 2.36, 0.4421, 0.5658, -0.1549, 2.36, -0.7518, 2.36, -0.7518, 4.154, 0.4421, 4.154, 0.4421, 2.36, 0.4421, 1.463, -0.1549, 1.463, 0.4421, 0.5658, -0.1549, 2.36, 0.4421, 0.5658, -0.1549, 0.5658, -0.1549, 1.463, 0.4421, 0.5658, -0.1549, 1.463, -0.1549, 2.36, 1.039, 0.5658, 0.4421, 0.5658, 0.4421, 1.463, 1.039, 1.463, 1.636, 0.5658, 1.039, 0.5658, 1.039, 1.463, 1.636, 1.463, 1.636, 1.463, 1.039, 1.463, 1.039, 2.36, 1.636, 2.36, 0.4421, -1.228, 1.039, -1.228, 1.636, -1.228, 1.636, 0.5658, 0.4421, 0.5658, -0.1549, 0.5658, 0.4421, 0.5658, -0.1549, 1.463, 1.039, 0.5658, 1.636, 0.5658, 1.636, 1.463, 1.039, 1.463, 0.4421, 0.5658, 1.039, 0.5658, 1.039, 1.463, 0.4421, 1.463, 0.4421, 1.463, 1.039, 1.463, 1.039, 2.36, 0.4421, 2.36, -0.5131, -1.228, -1.707, -1.228, -1.707, -3.023, -0.5131, -3.023, -0.5131, -2.126, 0.6808, 0.5658, -0.5131, 0.5658, -0.5131, -1.228, 0.08389, -1.228, 0.6808, -1.228, 0.6808, -1.228, 0.08389, -1.228, 0.08389, -2.126, 0.6808, -2.126, 0.6808, 1.463, 0.08389, 1.463, 0.08389, 0.5658, 0.6808, 0.5658, 0.6211, 0.4197, -1.767, 0.4197, -1.767, -0.4774, -1.767, -1.375, -1.767, -2.272, -1.767, -3.169, 0.6211, -3.169, 0.6211, -2.272, 0.6211, -1.375, 0.6211, -0.4774, 0.6211, 0.4197, 0.6211, -1.375, 0.6211, -3.169, -1.767, -3.169, -1.767, -1.375, -1.767, 0.4197, 1.636, -1.228, 1.039, -1.228, 0.4421, -1.228, 0.4421, 0.5658, 1.636, 0.5658, 0.6211, 0.5658, -1.767, 0.5658, -1.767, 1.463, -1.767, 2.36, -1.767, 4.154, 0.6211, 4.154, 0.6211, 2.36, 0.6211, 1.463, 1.636, -1.228, 2.233, -1.228, 2.83, -1.228, 2.83, 0.5658, 1.636, 0.5658, 0.6211, 0.5658, -1.767, 0.5658, -1.767, -1.228, -1.767, -2.126, -1.767, -3.023, 0.6211, -3.023, 0.6211, -2.126, 0.6211, -1.228, 1.039, 1.463, 0.4421, 1.463, 0.4421, 2.36, 1.039, 2.36, 1.039, 1.463, 1.636, 1.463, 1.636, 2.36, 1.039, 2.36, 0.4421, -1.228, -0.1549, -1.228, -0.7518, -1.228, -0.7518, 0.5658, 0.4421, 0.5658, -0.1549, 1.463, 0.4421, 1.463, 0.4421, 2.36, -0.1549, 2.36, 0.4421, 0.5658, -0.1549, 0.5658, -0.1549, 1.463, 0.4421, 1.463, 0.4421, 1.463, -0.1549, 1.463, -0.1549, 2.36, 0.4421, 2.36, 1.039, 0.5658, 0.4421, 0.5658, 0.4421, 1.463, 1.039, 1.463, 1.636, 0.5658, 1.039, 0.5658, 1.039, 1.463, 1.636, 1.463, 1.636, 1.463, 1.039, 1.463, 1.039, 2.36, 1.636, 2.36, 0.4421, -1.228, 1.039, -1.228, 1.636, -1.228, 1.636, 0.5658, 0.4421, 0.5658, -0.1549, 0.5658, 0.4421, 0.5658, 0.4421, 1.463, -0.1549, 1.463, 1.039, 0.5658, 1.636, 0.5658, 1.636, 1.463, 1.039, 1.463, 0.4421, 0.5658, 1.039, 0.5658, 1.039, 1.463, 0.4421, 1.463, 0.4421, 1.463, 1.039, 1.463, 1.039, 2.36, 0.4421, 2.36])
me_cube_004.materials.append(mat_material)
me_cube_004.use_remesh_preserve_volume = False
me_cube_004.use_remesh_preserve_attributes = False
me_cube_004.use_mirror_vertex_groups = False
me_cube_004.auto_texspace = False
me_cube_004.update()

# ---- objects
ob_cube_004 = bpy.data.objects.new('Cube.004', me_cube_004)
ob_lamp = bpy.data.objects.new('Lamp', light_lamp)
ob_camera = bpy.data.objects.new('Camera', cam_camera)

# ---- transforms, parenting, visibility, modifiers, constraints
ob_cube_004.location = (2.0, -1.0, 0.0)
ob_cube_004.lock_rotations_4d = False
ob_cube_004.empty_display_type = 'ARROWS'
ob_cube_004.show_texture_space = True
ob_cube_004.lineart.crease_threshold = 0.0
ob_lamp.location = (-3.031, -1.67, 1.568)
ob_lamp.rotation_euler = (0.6503, 0.05522, 1.866)
ob_lamp.lock_rotations_4d = False
ob_lamp.empty_display_type = 'ARROWS'
ob_lamp.color = (0.0, 0.0, 0.0, 0.0)
ob_lamp.lineart.crease_threshold = 0.0
ob_camera.location = (7.481, -6.508, 5.344)
ob_camera.rotation_euler = (1.109, 0.0, 0.8149)
ob_camera.lock_rotations_4d = False
ob_camera.empty_display_type = 'ARROWS'
ob_camera.color = (0.0, 0.0, 0.0, 0.0)
ob_camera.display_type = 'WIRE'
ob_camera.lineart.crease_threshold = 0.0

# ---- collection membership
col_collection_1.objects.link(ob_cube_004)
col_collection_1.objects.link(ob_lamp)
col_collection_1.objects.link(ob_camera)

# ---- scene / render settings (as saved in the file)
scene.camera = ob_camera
scene.frame_start = 1; scene.frame_end = 250; scene.frame_set(1)
scene.render.engine = 'BLENDER_EEVEE_NEXT'
scene.render.resolution_percentage = 50
scene.render.dither_intensity = 0.0
scene.cycles.use_denoising = False
scene.cycles.samples = 128
scene.cycles.sampling_pattern = 'TABULATED_SOBOL'
scene.cycles.use_adaptive_sampling = False
scene.cycles.use_light_tree = False
scene.cycles.blur_glossy = 0.0
scene.cycles.sample_clamp_indirect = 0.0
scene.view_settings.view_transform = 'Standard'
bpy.context.view_layer.update()
